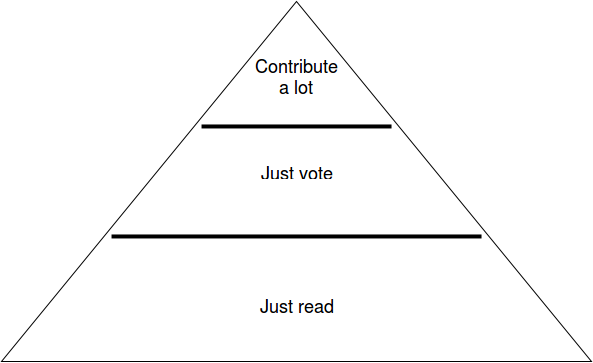

The diagram above was exported from draw.io. Its source (the exported page's mxGraphModel, read from the mxfile embedded in the PNG):
<mxGraphModel dx="2549" dy="1868" grid="1" gridSize="10" guides="1" tooltips="1" connect="1" arrows="1" fold="1" page="0" pageScale="1" pageWidth="1169" pageHeight="826" background="#ffffff" math="0" shadow="0">
  <root>
    <mxCell id="0" style=";html=1;" />
    <mxCell id="1" style=";html=1;" parent="0" />
    <mxCell id="4164ee476c11de0b-101" value="" style="triangle;whiteSpace=wrap;html=1;direction=north;" vertex="1" parent="1">
      <mxGeometry x="-1070" y="-670" width="590" height="360" as="geometry" />
    </mxCell>
    <mxCell id="4164ee476c11de0b-102" value="" style="line;html=1;perimeter=backbonePerimeter;points=[];outlineConnect=0;" vertex="1" parent="1">
      <mxGeometry x="-960" y="-440" width="370" height="10" as="geometry" />
    </mxCell>
    <mxCell id="4164ee476c11de0b-104" value="" style="line;html=1;perimeter=backbonePerimeter;points=[];outlineConnect=0;" vertex="1" parent="1">
      <mxGeometry x="-870" y="-550" width="190" height="10" as="geometry" />
    </mxCell>
    <mxCell id="4164ee476c11de0b-105" value="&lt;font style=&quot;font-size: 18px&quot;&gt;Just read&lt;/font&gt;&lt;br&gt;" style="text;html=1;strokeColor=none;fillColor=none;align=center;verticalAlign=middle;whiteSpace=wrap;overflow=hidden;" vertex="1" parent="1">
      <mxGeometry x="-870" y="-380" width="190" height="30" as="geometry" />
    </mxCell>
    <mxCell id="4164ee476c11de0b-108" value="&lt;font style=&quot;font-size: 18px&quot;&gt;Just vote&lt;/font&gt;&lt;br&gt;" style="text;html=1;strokeColor=none;fillColor=none;align=center;verticalAlign=middle;whiteSpace=wrap;overflow=hidden;" vertex="1" parent="1">
      <mxGeometry x="-870" y="-510" width="190" height="20" as="geometry" />
    </mxCell>
    <mxCell id="4164ee476c11de0b-109" value="&lt;font style=&quot;font-size: 18px&quot;&gt;Contribute a lot&lt;/font&gt;&lt;br&gt;" style="text;html=1;strokeColor=none;fillColor=none;align=center;verticalAlign=middle;whiteSpace=wrap;overflow=hidden;" vertex="1" parent="1">
      <mxGeometry x="-820" y="-620" width="90" height="50" as="geometry" />
    </mxCell>
  </root>
</mxGraphModel>